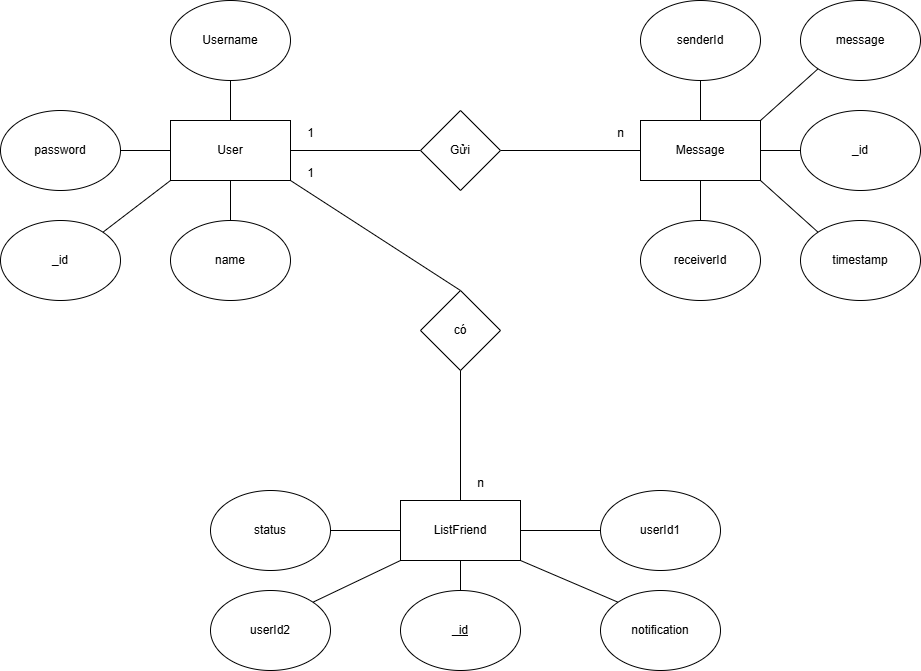

The diagram above was exported from draw.io. Its source (the exported page's mxGraphModel, read from the mxfile embedded in the PNG):
<mxGraphModel dx="1282" dy="539" grid="1" gridSize="10" guides="1" tooltips="1" connect="1" arrows="1" fold="1" page="1" pageScale="1" pageWidth="3300" pageHeight="4681" math="0" shadow="0">
  <root>
    <mxCell id="0" />
    <mxCell id="1" parent="0" />
    <mxCell id="dbdZGJZo5BJ7XomooDJc-1" value="User" style="rounded=0;whiteSpace=wrap;html=1;" vertex="1" parent="1">
      <mxGeometry x="250" y="140" width="120" height="60" as="geometry" />
    </mxCell>
    <mxCell id="dbdZGJZo5BJ7XomooDJc-3" value="Username&lt;span style=&quot;color: rgba(0, 0, 0, 0); font-family: monospace; font-size: 0px; text-align: start; text-wrap-mode: nowrap;&quot;&gt;%3CmxGraphModel%3E%3Croot%3E%3CmxCell%20id%3D%220%22%2F%3E%3CmxCell%20id%3D%221%22%20parent%3D%220%22%2F%3E%3CmxCell%20id%3D%222%22%20value%3D%22User%22%20style%3D%22rounded%3D0%3BwhiteSpace%3Dwrap%3Bhtml%3D1%3B%22%20vertex%3D%221%22%20parent%3D%221%22%3E%3CmxGeometry%20x%3D%22250%22%20y%3D%22140%22%20width%3D%22120%22%20height%3D%2260%22%20as%3D%22geometry%22%2F%3E%3C%2FmxCell%3E%3C%2Froot%3E%3C%2FmxGraphModel%3E&lt;/span&gt;" style="ellipse;whiteSpace=wrap;html=1;" vertex="1" parent="1">
      <mxGeometry x="250" y="20" width="120" height="80" as="geometry" />
    </mxCell>
    <mxCell id="dbdZGJZo5BJ7XomooDJc-5" value="password" style="ellipse;whiteSpace=wrap;html=1;" vertex="1" parent="1">
      <mxGeometry x="80" y="130" width="120" height="80" as="geometry" />
    </mxCell>
    <mxCell id="dbdZGJZo5BJ7XomooDJc-6" value="name" style="ellipse;whiteSpace=wrap;html=1;" vertex="1" parent="1">
      <mxGeometry x="250" y="240" width="120" height="80" as="geometry" />
    </mxCell>
    <mxCell id="dbdZGJZo5BJ7XomooDJc-7" value="" style="endArrow=none;html=1;rounded=0;exitX=1;exitY=0.5;exitDx=0;exitDy=0;" edge="1" parent="1" source="dbdZGJZo5BJ7XomooDJc-5" target="dbdZGJZo5BJ7XomooDJc-1">
      <mxGeometry width="50" height="50" relative="1" as="geometry">
        <mxPoint x="450" y="210" as="sourcePoint" />
        <mxPoint x="500" y="160" as="targetPoint" />
      </mxGeometry>
    </mxCell>
    <mxCell id="dbdZGJZo5BJ7XomooDJc-8" value="" style="endArrow=none;html=1;rounded=0;exitX=0.5;exitY=1;exitDx=0;exitDy=0;entryX=0.5;entryY=0;entryDx=0;entryDy=0;" edge="1" parent="1" source="dbdZGJZo5BJ7XomooDJc-3" target="dbdZGJZo5BJ7XomooDJc-1">
      <mxGeometry width="50" height="50" relative="1" as="geometry">
        <mxPoint x="670" y="170" as="sourcePoint" />
        <mxPoint x="720" y="120" as="targetPoint" />
      </mxGeometry>
    </mxCell>
    <mxCell id="dbdZGJZo5BJ7XomooDJc-9" value="" style="endArrow=none;html=1;rounded=0;exitX=0.5;exitY=0;exitDx=0;exitDy=0;entryX=0.5;entryY=1;entryDx=0;entryDy=0;" edge="1" parent="1" source="dbdZGJZo5BJ7XomooDJc-6" target="dbdZGJZo5BJ7XomooDJc-1">
      <mxGeometry width="50" height="50" relative="1" as="geometry">
        <mxPoint x="570" y="210" as="sourcePoint" />
        <mxPoint x="620" y="160" as="targetPoint" />
      </mxGeometry>
    </mxCell>
    <mxCell id="dbdZGJZo5BJ7XomooDJc-10" value="Message" style="rounded=0;whiteSpace=wrap;html=1;" vertex="1" parent="1">
      <mxGeometry x="720" y="140" width="120" height="60" as="geometry" />
    </mxCell>
    <mxCell id="dbdZGJZo5BJ7XomooDJc-11" value="senderId" style="ellipse;whiteSpace=wrap;html=1;" vertex="1" parent="1">
      <mxGeometry x="720" y="20" width="120" height="80" as="geometry" />
    </mxCell>
    <mxCell id="dbdZGJZo5BJ7XomooDJc-12" value="message" style="ellipse;whiteSpace=wrap;html=1;" vertex="1" parent="1">
      <mxGeometry x="880" y="20" width="120" height="80" as="geometry" />
    </mxCell>
    <mxCell id="dbdZGJZo5BJ7XomooDJc-13" value="receiverId" style="ellipse;whiteSpace=wrap;html=1;" vertex="1" parent="1">
      <mxGeometry x="720" y="240" width="120" height="80" as="geometry" />
    </mxCell>
    <mxCell id="dbdZGJZo5BJ7XomooDJc-14" value="" style="endArrow=none;html=1;rounded=0;exitX=0;exitY=1;exitDx=0;exitDy=0;entryX=1;entryY=0;entryDx=0;entryDy=0;" edge="1" parent="1" source="dbdZGJZo5BJ7XomooDJc-12" target="dbdZGJZo5BJ7XomooDJc-10">
      <mxGeometry width="50" height="50" relative="1" as="geometry">
        <mxPoint x="890" y="170" as="sourcePoint" />
        <mxPoint x="970" y="160" as="targetPoint" />
      </mxGeometry>
    </mxCell>
    <mxCell id="dbdZGJZo5BJ7XomooDJc-15" value="" style="endArrow=none;html=1;rounded=0;exitX=0.5;exitY=1;exitDx=0;exitDy=0;entryX=0.5;entryY=0;entryDx=0;entryDy=0;" edge="1" parent="1" source="dbdZGJZo5BJ7XomooDJc-11" target="dbdZGJZo5BJ7XomooDJc-10">
      <mxGeometry width="50" height="50" relative="1" as="geometry">
        <mxPoint x="1140" y="170" as="sourcePoint" />
        <mxPoint x="1190" y="120" as="targetPoint" />
      </mxGeometry>
    </mxCell>
    <mxCell id="dbdZGJZo5BJ7XomooDJc-16" value="" style="endArrow=none;html=1;rounded=0;exitX=0.5;exitY=0;exitDx=0;exitDy=0;entryX=0.5;entryY=1;entryDx=0;entryDy=0;" edge="1" parent="1" source="dbdZGJZo5BJ7XomooDJc-13" target="dbdZGJZo5BJ7XomooDJc-10">
      <mxGeometry width="50" height="50" relative="1" as="geometry">
        <mxPoint x="1040" y="210" as="sourcePoint" />
        <mxPoint x="1090" y="160" as="targetPoint" />
      </mxGeometry>
    </mxCell>
    <mxCell id="dbdZGJZo5BJ7XomooDJc-17" value="timestamp" style="ellipse;whiteSpace=wrap;html=1;" vertex="1" parent="1">
      <mxGeometry x="880" y="240" width="120" height="80" as="geometry" />
    </mxCell>
    <mxCell id="dbdZGJZo5BJ7XomooDJc-18" value="" style="endArrow=none;html=1;rounded=0;exitX=1;exitY=1;exitDx=0;exitDy=0;entryX=0;entryY=0;entryDx=0;entryDy=0;" edge="1" parent="1" source="dbdZGJZo5BJ7XomooDJc-10" target="dbdZGJZo5BJ7XomooDJc-17">
      <mxGeometry width="50" height="50" relative="1" as="geometry">
        <mxPoint x="890" y="220" as="sourcePoint" />
        <mxPoint x="920" y="180" as="targetPoint" />
      </mxGeometry>
    </mxCell>
    <mxCell id="dbdZGJZo5BJ7XomooDJc-19" value="ListFriend" style="rounded=0;whiteSpace=wrap;html=1;" vertex="1" parent="1">
      <mxGeometry x="480" y="520" width="120" height="60" as="geometry" />
    </mxCell>
    <mxCell id="dbdZGJZo5BJ7XomooDJc-20" value="userId1" style="ellipse;whiteSpace=wrap;html=1;" vertex="1" parent="1">
      <mxGeometry x="680" y="510" width="120" height="80" as="geometry" />
    </mxCell>
    <mxCell id="dbdZGJZo5BJ7XomooDJc-21" value="status" style="ellipse;whiteSpace=wrap;html=1;" vertex="1" parent="1">
      <mxGeometry x="290" y="510" width="120" height="80" as="geometry" />
    </mxCell>
    <mxCell id="dbdZGJZo5BJ7XomooDJc-22" value="userId2" style="ellipse;whiteSpace=wrap;html=1;" vertex="1" parent="1">
      <mxGeometry x="290" y="610" width="120" height="80" as="geometry" />
    </mxCell>
    <mxCell id="dbdZGJZo5BJ7XomooDJc-23" value="" style="endArrow=none;html=1;rounded=0;exitX=1;exitY=0.5;exitDx=0;exitDy=0;entryX=0;entryY=0.5;entryDx=0;entryDy=0;" edge="1" parent="1" source="dbdZGJZo5BJ7XomooDJc-21" target="dbdZGJZo5BJ7XomooDJc-19">
      <mxGeometry width="50" height="50" relative="1" as="geometry">
        <mxPoint x="650" y="550" as="sourcePoint" />
        <mxPoint x="730" y="540" as="targetPoint" />
      </mxGeometry>
    </mxCell>
    <mxCell id="dbdZGJZo5BJ7XomooDJc-24" value="" style="endArrow=none;html=1;rounded=0;exitX=0;exitY=0.5;exitDx=0;exitDy=0;entryX=1;entryY=0.5;entryDx=0;entryDy=0;" edge="1" parent="1" source="dbdZGJZo5BJ7XomooDJc-20" target="dbdZGJZo5BJ7XomooDJc-19">
      <mxGeometry width="50" height="50" relative="1" as="geometry">
        <mxPoint x="900" y="550" as="sourcePoint" />
        <mxPoint x="950" y="500" as="targetPoint" />
      </mxGeometry>
    </mxCell>
    <mxCell id="dbdZGJZo5BJ7XomooDJc-25" value="" style="endArrow=none;html=1;rounded=0;exitX=1;exitY=0;exitDx=0;exitDy=0;entryX=0;entryY=1;entryDx=0;entryDy=0;" edge="1" parent="1" source="dbdZGJZo5BJ7XomooDJc-22" target="dbdZGJZo5BJ7XomooDJc-19">
      <mxGeometry width="50" height="50" relative="1" as="geometry">
        <mxPoint x="800" y="590" as="sourcePoint" />
        <mxPoint x="850" y="540" as="targetPoint" />
      </mxGeometry>
    </mxCell>
    <mxCell id="dbdZGJZo5BJ7XomooDJc-26" value="notification" style="ellipse;whiteSpace=wrap;html=1;" vertex="1" parent="1">
      <mxGeometry x="680" y="610" width="120" height="80" as="geometry" />
    </mxCell>
    <mxCell id="dbdZGJZo5BJ7XomooDJc-27" value="" style="endArrow=none;html=1;rounded=0;exitX=1;exitY=1;exitDx=0;exitDy=0;entryX=0;entryY=0;entryDx=0;entryDy=0;" edge="1" parent="1" source="dbdZGJZo5BJ7XomooDJc-19" target="dbdZGJZo5BJ7XomooDJc-26">
      <mxGeometry width="50" height="50" relative="1" as="geometry">
        <mxPoint x="650" y="600" as="sourcePoint" />
        <mxPoint x="680" y="560" as="targetPoint" />
      </mxGeometry>
    </mxCell>
    <mxCell id="dbdZGJZo5BJ7XomooDJc-28" value="" style="endArrow=none;html=1;rounded=0;exitX=1;exitY=0.5;exitDx=0;exitDy=0;entryX=0;entryY=0.5;entryDx=0;entryDy=0;" edge="1" parent="1" source="dbdZGJZo5BJ7XomooDJc-1" target="dbdZGJZo5BJ7XomooDJc-30">
      <mxGeometry width="50" height="50" relative="1" as="geometry">
        <mxPoint x="510" y="270" as="sourcePoint" />
        <mxPoint x="560" y="220" as="targetPoint" />
      </mxGeometry>
    </mxCell>
    <mxCell id="dbdZGJZo5BJ7XomooDJc-29" value="" style="endArrow=none;html=1;rounded=0;entryX=0;entryY=0.5;entryDx=0;entryDy=0;exitX=1;exitY=0.5;exitDx=0;exitDy=0;" edge="1" parent="1" source="dbdZGJZo5BJ7XomooDJc-30" target="dbdZGJZo5BJ7XomooDJc-10">
      <mxGeometry width="50" height="50" relative="1" as="geometry">
        <mxPoint x="610" y="360" as="sourcePoint" />
        <mxPoint x="660" y="310" as="targetPoint" />
      </mxGeometry>
    </mxCell>
    <mxCell id="dbdZGJZo5BJ7XomooDJc-30" value="Gửi" style="rhombus;whiteSpace=wrap;html=1;" vertex="1" parent="1">
      <mxGeometry x="500" y="130" width="80" height="80" as="geometry" />
    </mxCell>
    <mxCell id="dbdZGJZo5BJ7XomooDJc-31" value="1" style="text;html=1;align=center;verticalAlign=middle;resizable=0;points=[];autosize=1;strokeColor=none;fillColor=none;" vertex="1" parent="1">
      <mxGeometry x="375" y="138" width="30" height="30" as="geometry" />
    </mxCell>
    <mxCell id="dbdZGJZo5BJ7XomooDJc-32" value="n" style="text;html=1;align=center;verticalAlign=middle;resizable=0;points=[];autosize=1;strokeColor=none;fillColor=none;" vertex="1" parent="1">
      <mxGeometry x="685" y="138" width="30" height="30" as="geometry" />
    </mxCell>
    <mxCell id="dbdZGJZo5BJ7XomooDJc-33" value="_id" style="ellipse;whiteSpace=wrap;html=1;" vertex="1" parent="1">
      <mxGeometry x="80" y="240" width="120" height="80" as="geometry" />
    </mxCell>
    <mxCell id="dbdZGJZo5BJ7XomooDJc-34" value="_id" style="ellipse;whiteSpace=wrap;html=1;" vertex="1" parent="1">
      <mxGeometry x="880" y="130" width="120" height="80" as="geometry" />
    </mxCell>
    <mxCell id="dbdZGJZo5BJ7XomooDJc-35" value="&lt;u&gt;_id&lt;/u&gt;" style="ellipse;whiteSpace=wrap;html=1;" vertex="1" parent="1">
      <mxGeometry x="480" y="610" width="120" height="80" as="geometry" />
    </mxCell>
    <mxCell id="dbdZGJZo5BJ7XomooDJc-36" value="" style="endArrow=none;html=1;rounded=0;entryX=0.5;entryY=1;entryDx=0;entryDy=0;exitX=0.5;exitY=0;exitDx=0;exitDy=0;" edge="1" parent="1" source="dbdZGJZo5BJ7XomooDJc-35" target="dbdZGJZo5BJ7XomooDJc-19">
      <mxGeometry width="50" height="50" relative="1" as="geometry">
        <mxPoint x="390" y="840" as="sourcePoint" />
        <mxPoint x="440" y="790" as="targetPoint" />
      </mxGeometry>
    </mxCell>
    <mxCell id="dbdZGJZo5BJ7XomooDJc-37" value="" style="endArrow=none;html=1;rounded=0;exitX=1;exitY=0;exitDx=0;exitDy=0;entryX=0;entryY=1;entryDx=0;entryDy=0;" edge="1" parent="1" source="dbdZGJZo5BJ7XomooDJc-33" target="dbdZGJZo5BJ7XomooDJc-1">
      <mxGeometry width="50" height="50" relative="1" as="geometry">
        <mxPoint x="440" y="350" as="sourcePoint" />
        <mxPoint x="490" y="300" as="targetPoint" />
      </mxGeometry>
    </mxCell>
    <mxCell id="dbdZGJZo5BJ7XomooDJc-38" value="" style="endArrow=none;html=1;rounded=0;exitX=1;exitY=0.5;exitDx=0;exitDy=0;entryX=0;entryY=0.5;entryDx=0;entryDy=0;" edge="1" parent="1" source="dbdZGJZo5BJ7XomooDJc-10" target="dbdZGJZo5BJ7XomooDJc-34">
      <mxGeometry width="50" height="50" relative="1" as="geometry">
        <mxPoint x="990" y="130" as="sourcePoint" />
        <mxPoint x="1040" y="80" as="targetPoint" />
      </mxGeometry>
    </mxCell>
    <mxCell id="dbdZGJZo5BJ7XomooDJc-39" value="" style="endArrow=none;html=1;rounded=0;exitX=1;exitY=1;exitDx=0;exitDy=0;entryX=0.5;entryY=0;entryDx=0;entryDy=0;" edge="1" parent="1" source="dbdZGJZo5BJ7XomooDJc-1" target="dbdZGJZo5BJ7XomooDJc-40">
      <mxGeometry width="50" height="50" relative="1" as="geometry">
        <mxPoint x="460" y="440" as="sourcePoint" />
        <mxPoint x="490" y="330" as="targetPoint" />
      </mxGeometry>
    </mxCell>
    <mxCell id="dbdZGJZo5BJ7XomooDJc-40" value="có" style="rhombus;whiteSpace=wrap;html=1;" vertex="1" parent="1">
      <mxGeometry x="500" y="310" width="80" height="80" as="geometry" />
    </mxCell>
    <mxCell id="dbdZGJZo5BJ7XomooDJc-41" value="" style="endArrow=none;html=1;rounded=0;exitX=0.5;exitY=0;exitDx=0;exitDy=0;entryX=0.5;entryY=1;entryDx=0;entryDy=0;" edge="1" parent="1" source="dbdZGJZo5BJ7XomooDJc-19" target="dbdZGJZo5BJ7XomooDJc-40">
      <mxGeometry width="50" height="50" relative="1" as="geometry">
        <mxPoint x="590" y="500" as="sourcePoint" />
        <mxPoint x="640" y="450" as="targetPoint" />
      </mxGeometry>
    </mxCell>
    <mxCell id="dbdZGJZo5BJ7XomooDJc-42" value="1" style="text;html=1;align=center;verticalAlign=middle;resizable=0;points=[];autosize=1;strokeColor=none;fillColor=none;" vertex="1" parent="1">
      <mxGeometry x="375" y="178" width="30" height="30" as="geometry" />
    </mxCell>
    <mxCell id="dbdZGJZo5BJ7XomooDJc-43" value="n" style="text;html=1;align=center;verticalAlign=middle;resizable=0;points=[];autosize=1;strokeColor=none;fillColor=none;" vertex="1" parent="1">
      <mxGeometry x="545" y="488" width="30" height="30" as="geometry" />
    </mxCell>
  </root>
</mxGraphModel>